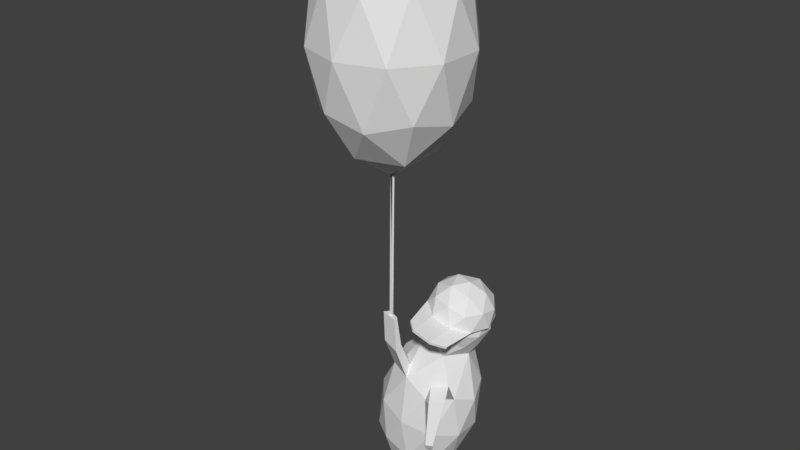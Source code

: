 # Source: MexicanBalooner.blend  (saved by Blender 2.78.0; exported with 4.5.12 LTS)
import bpy
from mathutils import Matrix  # noqa: F401  (used for matrix-valued properties, if any)

bpy.ops.wm.read_factory_settings(use_empty=True)
scene = bpy.context.scene
scene.name = 'Scene'

# ---- collections
col_collection_1 = bpy.data.collections.new('Collection 1'); scene.collection.children.link(col_collection_1)

# ---- materials (node trees are filled in below, after node groups)
mat_material_002 = bpy.data.materials.new('Material.002')
mat_material_002.alpha_threshold = 0.0
mat_material_002.use_transparent_shadow = False
mat_material_002.roughness = 0.5

# ---- material node trees

# ---- world
world_world = bpy.data.worlds.new('World'); scene.world = world_world
world_world.color = (0.05088, 0.05088, 0.05088)
world_world.use_sun_shadow = False
world_world.sun_shadow_jitter_overblur = 0.0
world_world.cycles.sampling_method = 'MANUAL'

# ---- meshes
me_cylinder = bpy.data.meshes.new('Cylinder')
me_cylinder.from_pydata([(0.02023, 2.04, 0.01786), (0.4103, 2.348, 0.2979), (-0.01878, 2.04, 0.04346), (0.7086, 2.972, 0.5146), (0.8356, 2.851, -0.01108), (-0.1775, 2.348, 0.4889), (-0.02181, 2.04, -0.002979), (0.4103, 2.348, -0.3201), (-0.5408, 2.348, -0.01108), (-0.1775, 2.348, -0.5111), (0.936, 3.664, 0.2979), (-0.2914, 2.972, 0.8396), (0.2478, 2.851, 0.7979), (-0.01502, 3.664, 0.9889), (-0.9094, 2.972, -0.01108), (-0.7032, 2.851, 0.4889), (-0.9661, 3.664, 0.2979), (-0.2914, 2.972, -0.8617), (-0.7032, 2.851, -0.5111), (-0.6028, 3.664, -0.8201), (0.7086, 2.972, -0.5368), (0.2478, 2.851, -0.8201), (0.5728, 3.664, -0.8201), (0.5728, 3.664, 0.7979), (-0.6028, 3.664, 0.7979), (-0.9661, 3.664, -0.3201), (-0.01502, 3.664, -1.011), (0.936, 3.664, -0.3201), (0.2614, 4.356, 0.8396), (0.6732, 4.477, 0.4889), (0.1474, 4.98, 0.4889), (-0.7386, 4.356, 0.5146), (-0.2779, 4.477, 0.7979), (-0.4403, 4.98, 0.2979), (-0.7386, 4.356, -0.5368), (-0.8657, 4.477, -0.01108), (-0.4403, 4.98, -0.3201), (0.2614, 4.356, -0.8617), (-0.2779, 4.477, -0.8201), (0.1474, 4.98, -0.5111), (0.8794, 4.356, -0.01108), (0.6732, 4.477, -0.5111), (0.5107, 4.98, -0.01108), (-0.01502, 5.211, -0.01108), (-0.01117, 0.06013, 0.002627), (0.01522, 0.06013, 0.04833), (-0.03755, 0.06013, 0.04833), (-0.09128, -2.455, -0.4347), (0.5625, -1.975, -0.1367), (-0.08519, -1.79, 0.07483), (-0.5017, -1.677, -0.4264), (-0.1115, -1.793, -0.9478), (0.5462, -1.977, -0.7687), (0.5561, -0.9004, 0.05578), (-0.1016, -0.7162, -0.1233), (-0.1179, -0.718, -0.7553), (0.5298, -0.9034, -0.9668), (0.9463, -1.016, -0.4656), (-0.1427, -2.259, -0.1332), (0.2379, -2.368, -0.2576), (0.2415, -1.976, 0.04192), (0.6126, -2.087, -0.4539), (0.2284, -2.369, -0.6291), (-0.3876, -2.192, -0.4279), (-0.384, -1.801, -0.1284), (-0.1582, -2.26, -0.7343), (-0.3995, -1.803, -0.7294), (0.2165, -1.979, -0.9306), (0.8478, -1.522, -0.2757), (0.8382, -1.523, -0.6472), (0.2377, -1.345, 0.1551), (0.6184, -1.454, 0.03073), (-0.3937, -1.17, -0.2448), (-0.1488, -1.237, 0.04983), (-0.1738, -1.239, -0.9227), (-0.4032, -1.171, -0.6163), (0.5934, -1.457, -0.9418), (0.2068, -1.348, -1.047), (0.844, -0.8901, -0.1626), (0.2281, -0.7138, 0.03863), (-0.1681, -0.6066, -0.4381), (0.2031, -0.7166, -0.9339), (0.8286, -0.8918, -0.7636), (0.6226, -0.3536, -0.2063), (0.7865, -0.4031, -0.5237), (0.2457, -0.2483, -0.3382), (0.2119, -0.2421, -0.6723), (0.5989, -0.3533, -0.8365), (0.6975, -0.1155, -0.1766), (0.2968, -0.003475, -0.3044), (0.2889, -0.005663, -0.7396), (0.6848, -0.1191, -0.8808), (0.9373, -0.187, -0.5328), (0.5686, 0.2692, -0.1762), (0.316, 0.3371, -0.5242), (0.5558, 0.2656, -0.8804), (0.9565, 0.1536, -0.7525), (0.9644, 0.1558, -0.3173), (0.4736, -0.0861, -0.1899), (0.8501, -0.194, -0.3242), (0.2334, -0.02152, -0.5209), (0.4615, -0.08947, -0.8596), (0.8426, -0.196, -0.7381), (0.8716, 0.02741, -0.1977), (1.013, -0.01458, -0.4071), (0.4034, 0.1599, -0.1899), (0.639, 0.09408, -0.1148), (0.2504, 0.1986, -0.6503), (0.255, 0.1999, -0.3944), (0.624, 0.08991, -0.9426), (0.3913, 0.1566, -0.8596), (1.008, -0.01587, -0.6629), (0.8595, 0.02404, -0.8674), (0.7919, 0.2396, -0.1973), (0.4108, 0.3461, -0.3189), (0.4033, 0.344, -0.7328), (0.7797, 0.2362, -0.8671), (1.02, 0.1716, -0.5361), (1.023, 0.1387, -0.233), (0.3412, 0.3317, -0.2242), (1.1, 0.1144, -0.4915), (0.6523, 0.6302, -0.3017), (0.7465, 0.4575, -0.1157), (0.8025, 0.1943, -0.9042), (1.016, 0.1356, -0.7479), (0.9127, 0.5564, -0.3051), (0.4018, 0.5524, -0.3688), (0.2569, 0.3529, -0.4806), (0.8147, 0.1993, -0.0712), (0.568, 0.6514, -0.5581), (0.5259, 0.5131, -0.787), (0.542, 0.268, -0.9009), (0.7764, 0.5908, -0.7199), (0.9473, 0.3938, -0.7924), (1.084, 0.3594, -0.3776), (0.3336, 0.3286, -0.7391), (0.9894, 0.5321, -0.5636), (0.7976, 0.6551, -0.4903), (1.088, 0.32, -0.6136), (0.7259, 0.4198, -0.8797), (0.3714, 0.5229, -0.6044), (0.5147, 0.4868, -0.1682), (0.9579, 0.3614, -0.1739), (0.5542, 0.273, -0.06783), (0.04838, -0.5668, -0.2009), (0.1963, -0.5906, -0.07115), (0.07312, 0.09384, 0.08479), (-0.1125, 0.1452, 0.07363), (-0.07668, 0.126, -0.01258), (0.05065, 0.09241, 0.01021), (0.5669, -0.7512, -0.03299), (0.7635, -0.7134, -0.1429), (0.6905, -0.8191, -0.01216), (0.622, -0.8401, 0.1448), (0.7143, -0.8188, 0.1938), (0.8505, -0.8165, 0.04175), (0.5644, 0.2742, 0.3284), (0.8249, 0.2005, 0.325), (0.4, 0.2618, 0.1717), (0.9546, 0.1048, 0.1646), (0.5556, 0.2429, 0.3287), (0.3911, 0.2305, 0.172), (0.816, 0.1692, 0.3253), (0.9458, 0.07355, 0.1649), (0.8065, 0.1681, -0.04381), (0.5461, 0.2418, -0.04044), (0.3816, 0.2295, -0.1971), (0.9363, 0.07249, -0.2043), (0.7916, -1.481, 0.2074), (0.7706, -1.399, 0.3016), (0.7816, -1.339, 0.3355), (0.8346, -1.379, 0.2505), (0.1552, -0.2491, 0.05482), (-0.1071, -0.2855, 0.06046), (0.1506, -0.31, 0.147), (-0.01415, -0.2204, -0.02143)], [], [(0, 1, 2), (3, 1, 4), (2, 1, 5), (6, 7, 0), (6, 8, 9), (3, 4, 10), (11, 12, 13), (14, 15, 16), (17, 18, 19), (20, 21, 22), (3, 10, 23), (11, 13, 24), (14, 16, 25), (17, 19, 26), (20, 22, 27), (28, 29, 30), (31, 32, 33), (34, 35, 36), (37, 38, 39), (40, 41, 42), (42, 39, 43), (42, 41, 39), (41, 37, 39), (39, 36, 43), (39, 38, 36), (38, 34, 36), (36, 33, 43), (36, 35, 33), (35, 31, 33), (33, 30, 43), (33, 32, 30), (32, 28, 30), (30, 42, 43), (30, 29, 42), (29, 40, 42), (27, 41, 40), (27, 22, 41), (22, 37, 41), (26, 38, 37), (26, 19, 38), (19, 34, 38), (25, 35, 34), (25, 16, 35), (16, 31, 35), (24, 32, 31), (24, 13, 32), (13, 28, 32), (23, 29, 28), (23, 10, 29), (10, 40, 29), (22, 26, 37), (22, 21, 26), (21, 17, 26), (19, 25, 34), (19, 18, 25), (18, 14, 25), (16, 24, 31), (16, 15, 24), (15, 11, 24), (13, 23, 28), (13, 12, 23), (12, 3, 23), (10, 27, 40), (10, 4, 27), (4, 20, 27), (7, 21, 20), (7, 9, 21), (9, 17, 21), (9, 18, 17), (9, 8, 18), (8, 14, 18), (8, 15, 14), (8, 5, 15), (5, 11, 15), (4, 7, 20), (4, 1, 7), (2, 8, 6), (5, 12, 11), (5, 1, 12), (1, 3, 12), (44, 0, 45), (0, 2, 6), (45, 2, 46), (2, 44, 46), (44, 45, 46), (0, 7, 1), (6, 9, 7), (2, 5, 8), (44, 6, 0), (45, 0, 2), (2, 6, 44), (47, 59, 58), (48, 59, 61), (47, 58, 63), (47, 63, 65), (47, 65, 62), (48, 61, 68), (49, 60, 70), (50, 64, 72), (51, 66, 74), (52, 67, 76), (48, 68, 71), (49, 70, 73), (50, 72, 75), (51, 74, 77), (52, 76, 69), (151, 150, 154, 155), (173, 174, 146, 147), (55, 80, 86), (56, 81, 87), (57, 82, 84), (84, 82, 87), (82, 56, 87), (87, 81, 86), (81, 55, 86), (86, 80, 85), (80, 54, 144, 85), (85, 145, 79, 83), (79, 53, 150, 83), (83, 151, 78, 84), (78, 57, 84), (69, 82, 57), (69, 76, 82), (76, 56, 82), (77, 81, 56), (77, 74, 81), (74, 55, 81), (75, 80, 55), (75, 72, 80), (72, 54, 80), (73, 79, 54), (73, 70, 79), (70, 53, 79), (71, 78, 53), (71, 68, 78), (68, 57, 78), (76, 77, 56), (76, 67, 77), (67, 51, 77), (74, 75, 55), (74, 66, 75), (66, 50, 75), (72, 73, 54), (72, 64, 73), (64, 49, 73), (70, 71, 53), (70, 60, 71), (60, 48, 71), (68, 69, 57), (68, 61, 69), (61, 52, 69), (62, 67, 52), (62, 65, 67), (65, 51, 67), (65, 66, 51), (65, 63, 66), (63, 50, 66), (63, 64, 50), (63, 58, 64), (58, 49, 64), (61, 62, 52), (61, 59, 62), (59, 47, 62), (58, 60, 49), (58, 59, 60), (59, 48, 60), (88, 83, 99), (88, 99, 103), (89, 98, 105), (90, 100, 107), (91, 101, 109), (92, 102, 111), (88, 103, 106), (89, 105, 108), (90, 107, 110), (91, 109, 112), (92, 111, 104), (104, 117, 97), (104, 111, 117), (111, 96, 117), (112, 116, 96), (112, 109, 116), (109, 95, 116), (110, 115, 95), (110, 107, 115), (107, 94, 115), (108, 114, 94), (108, 105, 114), (105, 93, 114), (106, 113, 93), (106, 103, 113), (103, 97, 113), (111, 112, 96), (111, 102, 112), (102, 91, 112), (109, 110, 95), (109, 101, 110), (101, 90, 110), (107, 108, 94), (107, 100, 108), (100, 89, 108), (105, 106, 93), (105, 98, 106), (98, 88, 106), (103, 104, 97), (103, 99, 104), (99, 92, 104), (84, 102, 92), (84, 87, 102), (87, 91, 102), (87, 101, 91), (87, 86, 101), (86, 90, 101), (86, 100, 90), (86, 85, 100), (85, 89, 100), (99, 84, 92), (99, 83, 84), (85, 98, 89), (85, 83, 98), (83, 88, 98), (131, 130, 139), (133, 139, 132), (125, 134, 136), (134, 138, 136), (127, 119, 126), (127, 126, 140), (136, 132, 137), (119, 141, 126), (131, 135, 130), (136, 133, 132), (129, 121, 137), (126, 141, 121), (121, 122, 125), (143, 122, 141), (128, 142, 122), (135, 140, 130), (129, 126, 121), (121, 125, 137), (122, 142, 125), (143, 128, 122), (132, 129, 137), (120, 138, 134), (118, 134, 142), (124, 123, 133), (130, 140, 129), (119, 143, 141), (123, 131, 139), (120, 124, 138), (135, 127, 140), (141, 122, 121), (140, 126, 129), (138, 133, 136), (142, 134, 125), (139, 130, 132), (123, 139, 133), (118, 120, 134), (125, 136, 137), (132, 130, 129), (124, 133, 138), (128, 118, 142), (172, 175, 148, 149), (174, 172, 149, 146), (150, 53, 153, 154), (144, 145, 85), (78, 151, 155, 152), (147, 146, 149, 148), (53, 78, 152, 153), (150, 151, 83), (152, 155, 171, 168), (175, 173, 147, 148), (143, 128, 157, 156), (118, 128, 157, 159), (143, 119, 158, 156), (156, 157, 162, 160), (159, 157, 162, 163), (156, 158, 161, 160), (160, 162, 164, 165), (163, 162, 164, 167), (160, 161, 166, 165), (119, 166, 161, 158), (159, 163, 167, 118), (114, 119, 127, 94), (94, 127, 135, 115), (115, 135, 131, 95), (95, 131, 123, 116), (116, 123, 124, 96), (96, 124, 120, 117), (117, 120, 118, 97), (97, 167, 164, 113), (118, 167, 97), (113, 164, 165, 93), (93, 165, 166, 114), (119, 166, 114), (169, 168, 171, 170), (153, 152, 168, 169), (155, 154, 170, 171), (154, 153, 169, 170), (144, 54, 173, 175), (79, 145, 172, 174), (145, 144, 175, 172), (54, 79, 174, 173)])
me_cylinder.polygons.foreach_set('use_smooth', [1, 1, 1, 1, 1, 1, 1, 1, 1, 1, 1, 1, 1, 1, 1, 1, 1, 1, 1, 1, 1, 1, 1, 1, 1, 1, 1, 1, 1, 1, 1, 1, 1, 1, 1, 1, 1, 1, 1, 1, 1, 1, 1, 1, 1, 1, 1, 1, 1, 1, 1, 1, 1, 1, 1, 1, 1, 1, 1, 1, 1, 1, 1, 1, 1, 1, 1, 1, 1, 1, 1, 1, 1, 1, 1, 1, 1, 1, 1, 1, 1, 1, 1, 1, 1, 1, 1, 1, 1, 1, 1, 0, 0, 0, 0, 0, 0, 0, 0, 0, 0, 0, 0, 0, 0, 0, 0, 0, 0, 0, 0, 0, 0, 0, 0, 0, 0, 0, 0, 0, 0, 0, 0, 0, 0, 0, 0, 0, 0, 0, 0, 0, 0, 0, 0, 0, 0, 0, 0, 0, 0, 0, 0, 0, 0, 0, 0, 0, 0, 0, 0, 0, 0, 0, 0, 0, 0, 0, 0, 0, 0, 0, 0, 0, 0, 0, 0, 0, 0, 0, 0, 0, 0, 0, 0, 0, 0, 0, 0, 0, 0, 0, 0, 0, 0, 0, 0, 0, 0, 0, 0, 0, 0, 0, 0, 0, 0, 0, 0, 0, 0, 0, 0, 0, 0, 0, 0, 0, 0, 0, 0, 0, 0, 0, 0, 0, 0, 0, 0, 0, 0, 0, 0, 0, 0, 0, 0, 0, 0, 0, 0, 0, 0, 0, 0, 0, 0, 0, 0, 0, 0, 0, 0, 0, 0, 0, 0, 0, 0, 0, 0, 0, 0, 0, 0, 0, 0, 0, 0, 0, 0, 0, 0, 0, 0, 0, 0, 0, 0, 0, 0, 0, 0, 0, 0, 0, 0, 0, 0, 0, 0, 0, 0, 0, 0, 0, 0, 0, 0, 0, 0, 0, 0, 0, 0, 0, 0, 0, 0, 0, 0, 0])
_k = set([(0, 1), (0, 7), (0, 44), (0, 45), (1, 2), (1, 3), (1, 4), (1, 5), (1, 7), (1, 12), (2, 5), (2, 8), (2, 44), (2, 45), (2, 46), (3, 4), (3, 10), (3, 12), (3, 23), (4, 7), (4, 10), (4, 20), (4, 27), (5, 8), (5, 11), (5, 12), (5, 15), (6, 7), (6, 8), (6, 9), (6, 44), (7, 9), (7, 20), (7, 21), (8, 9), (8, 14), (8, 15), (8, 18), (9, 17), (9, 18), (9, 21), (10, 23), (10, 27), (10, 29), (10, 40), (11, 12), (11, 13), (11, 15), (11, 24), (12, 13), (12, 23), (13, 23), (13, 24), (13, 28), (13, 32), (14, 15), (14, 16), (14, 18), (14, 25), (15, 16), (15, 24), (16, 24), (16, 25), (16, 31), (16, 35), (17, 18), (17, 19), (17, 21), (17, 26), (18, 19), (18, 25), (19, 25), (19, 26), (19, 34), (19, 38), (20, 21), (20, 22), (20, 27), (21, 22), (21, 26), (22, 26), (22, 27), (22, 37), (22, 41), (23, 28), (23, 29), (24, 31), (24, 32), (25, 34), (25, 35), (26, 37), (26, 38), (27, 40), (27, 41), (28, 29), (28, 30), (28, 32), (29, 30), (29, 40), (29, 42), (30, 32), (30, 33), (30, 42), (30, 43), (31, 32), (31, 33), (31, 35), (32, 33), (33, 35), (33, 36), (33, 43), (34, 35), (34, 36), (34, 38), (35, 36), (36, 38), (36, 39), (36, 43), (37, 38), (37, 39), (37, 41), (38, 39), (39, 41), (39, 42), (39, 43), (40, 41), (40, 42), (41, 42), (42, 43), (44, 45), (44, 46), (45, 46)])
me_cylinder.attributes.new('sharp_edge', 'BOOLEAN', 'EDGE').data.foreach_set('value', [ (min(e.vertices), max(e.vertices)) in _k for e in me_cylinder.edges])
_uv = me_cylinder.uv_layers.new(name='UVMap')
_uv.uv.foreach_set('vector', [0.9162, 0.505, 0.9133, 0.5225, 0.9148, 0.5042, 0.9135, 0.539, 0.9133, 0.5225, 0.9241, 0.5346, 0.9148, 0.5042, 0.9133, 0.5225, 0.8962, 0.5139, 0.9169, 0.5036, 0.9283, 0.519, 0.9162, 0.505, 0.9392, 0.4652, 0.938, 0.4901, 0.9149, 0.4792, 0.9135, 0.539, 0.9241, 0.5346, 0.9219, 0.552, 0.884, 0.5364, 0.9008, 0.5357, 0.8937, 0.5577, 0.9371, 0.5158, 0.9562, 0.5098, 0.9474, 0.5402, 0.8963, 0.5055, 0.9186, 0.5086, 0.9, 0.539, 0.9355, 0.5337, 0.9454, 0.525, 0.9468, 0.5457, 0.9135, 0.539, 0.9219, 0.552, 0.909, 0.5548, 0.884, 0.5364, 0.8937, 0.5577, 0.875, 0.5612, 0.9371, 0.5158, 0.9474, 0.5402, 0.9252, 0.5394, 0.9607, 0.5181, 0.98, 0.536, 0.9616, 0.5414, 0.9355, 0.5337, 0.9468, 0.5457, 0.934, 0.5491, 0.9071, 0.573, 0.9207, 0.5708, 0.9191, 0.5924, 0.9546, 0.5663, 0.9726, 0.5801, 0.9454, 0.5901, 0.9163, 0.565, 0.9354, 0.5677, 0.9238, 0.5893, 0.9567, 0.5611, 0.9737, 0.5656, 0.9548, 0.5838, 0.9313, 0.5645, 0.9437, 0.5653, 0.9353, 0.5811, 0.9353, 0.5811, 0.9548, 0.5838, 0.9396, 0.5989, 0.9353, 0.5811, 0.9437, 0.5653, 0.9548, 0.5838, 0.9437, 0.5653, 0.9567, 0.5611, 0.9548, 0.5838, 0.9079, 0.6083, 0.9238, 0.5893, 0.934, 0.6101, 0.9079, 0.6083, 0.8974, 0.5775, 0.9238, 0.5893, 0.8974, 0.5775, 0.9163, 0.565, 0.9238, 0.5893, 0.9238, 0.5893, 0.9454, 0.5901, 0.934, 0.6101, 0.9238, 0.5893, 0.9354, 0.5677, 0.9454, 0.5901, 0.9354, 0.5677, 0.9546, 0.5663, 0.9454, 0.5901, 0.9454, 0.5901, 0.96, 0.6101, 0.934, 0.6101, 0.9454, 0.5901, 0.9726, 0.5801, 0.96, 0.6101, 0.8941, 0.5848, 0.9071, 0.573, 0.9191, 0.5924, 0.9191, 0.5924, 0.9353, 0.5811, 0.9396, 0.5989, 0.9191, 0.5924, 0.9207, 0.5708, 0.9353, 0.5811, 0.9207, 0.5708, 0.9313, 0.5645, 0.9353, 0.5811, 0.934, 0.5491, 0.9437, 0.5653, 0.9313, 0.5645, 0.934, 0.5491, 0.9468, 0.5457, 0.9437, 0.5653, 0.9468, 0.5457, 0.9567, 0.5611, 0.9437, 0.5653, 0.9616, 0.5414, 0.9737, 0.5656, 0.9567, 0.5611, 0.9616, 0.5414, 0.98, 0.536, 0.9737, 0.5656, 0.9, 0.539, 0.9163, 0.565, 0.8974, 0.5775, 0.9252, 0.5394, 0.9354, 0.5677, 0.9163, 0.565, 0.9252, 0.5394, 0.9474, 0.5402, 0.9354, 0.5677, 0.9474, 0.5402, 0.9546, 0.5663, 0.9354, 0.5677, 0.9727, 0.5414, 0.9726, 0.5801, 0.9546, 0.5663, 0.875, 0.5612, 0.8937, 0.5577, 0.8941, 0.5848, 0.8937, 0.5577, 0.9071, 0.573, 0.8941, 0.5848, 0.909, 0.5548, 0.9207, 0.5708, 0.9071, 0.573, 0.909, 0.5548, 0.9219, 0.552, 0.9207, 0.5708, 0.9219, 0.552, 0.9313, 0.5645, 0.9207, 0.5708, 0.9468, 0.5457, 0.9616, 0.5414, 0.9567, 0.5611, 0.9468, 0.5457, 0.9454, 0.525, 0.9616, 0.5414, 0.9454, 0.525, 0.9607, 0.5181, 0.9616, 0.5414, 0.9, 0.539, 0.9252, 0.5394, 0.9163, 0.565, 0.9, 0.539, 0.9186, 0.5086, 0.9252, 0.5394, 0.9186, 0.5086, 0.9371, 0.5158, 0.9252, 0.5394, 0.9474, 0.5402, 0.9727, 0.5414, 0.9546, 0.5663, 0.9474, 0.5402, 0.9562, 0.5098, 0.9727, 0.5414, 0.9562, 0.5098, 0.9786, 0.5083, 0.9727, 0.5414, 0.8937, 0.5577, 0.909, 0.5548, 0.9071, 0.573, 0.8937, 0.5577, 0.9008, 0.5357, 0.909, 0.5548, 0.9008, 0.5357, 0.9135, 0.539, 0.909, 0.5548, 0.9219, 0.552, 0.934, 0.5491, 0.9313, 0.5645, 0.9219, 0.552, 0.9241, 0.5346, 0.934, 0.5491, 0.9241, 0.5346, 0.9355, 0.5337, 0.934, 0.5491, 0.9283, 0.519, 0.9454, 0.525, 0.9355, 0.5337, 0.9283, 0.519, 0.9396, 0.5036, 0.9454, 0.525, 0.9396, 0.5036, 0.9607, 0.5181, 0.9454, 0.525, 0.9149, 0.4792, 0.9186, 0.5086, 0.8963, 0.5055, 0.9149, 0.4792, 0.938, 0.4901, 0.9186, 0.5086, 0.938, 0.4901, 0.9371, 0.5158, 0.9186, 0.5086, 0.938, 0.4901, 0.9562, 0.5098, 0.9371, 0.5158, 0.938, 0.4901, 0.9618, 0.4807, 0.9562, 0.5098, 0.9618, 0.4807, 0.9786, 0.5083, 0.9562, 0.5098, 0.9241, 0.5346, 0.9283, 0.519, 0.9355, 0.5337, 0.9241, 0.5346, 0.9133, 0.5225, 0.9283, 0.519, 0.9413, 0.4651, 0.938, 0.4901, 0.9392, 0.4652, 0.8962, 0.5139, 0.9008, 0.5357, 0.884, 0.5364, 0.8962, 0.5139, 0.9133, 0.5225, 0.9008, 0.5357, 0.9133, 0.5225, 0.9135, 0.539, 0.9008, 0.5357, 0.9722, 0.08713, 0.9665, 0.3659, 0.9648, 0.08705, 0.9696, 0.3872, 0.9663, 0.3815, 0.9729, 0.3815, 0.9648, 0.08705, 0.9599, 0.3659, 0.9574, 0.08705, 0.9796, 0.3659, 0.9722, 0.08713, 0.9797, 0.08705, 0.1386, 0.5654, 0.143, 0.5729, 0.1343, 0.5729, 0.9162, 0.505, 0.9283, 0.519, 0.9133, 0.5225, 0.9169, 0.5036, 0.9396, 0.5036, 0.9283, 0.519, 0.9413, 0.4651, 0.9618, 0.4807, 0.938, 0.4901, 0.9722, 0.08713, 0.9731, 0.3659, 0.9665, 0.3659, 0.9648, 0.08705, 0.9665, 0.3659, 0.9599, 0.3659, 0.9796, 0.3659, 0.9731, 0.3659, 0.9722, 0.08713, 0.252, 0.0002653, 0.3072, 0.07244, 0.2254, 0.08176, 0.3479, 0.1683, 0.3072, 0.07244, 0.4147, 0.121, 0.252, 0.0002653, 0.2254, 0.08176, 0.1489, 0.03233, 0.605, 0.0002653, 0.7028, 0.0002654, 0.6493, 0.06816, 0.605, 0.0002653, 0.6493, 0.06816, 0.5575, 0.0833, 0.3479, 0.1683, 0.4147, 0.121, 0.4013, 0.2698, 0.2107, 0.1768, 0.2776, 0.1608, 0.244, 0.2718, 0.06678, 0.1415, 0.1462, 0.1471, 0.08697, 0.2677, 0.6995, 0.1528, 0.747, 0.0994, 0.7832, 0.2226, 0.5648, 0.2009, 0.6283, 0.1644, 0.6317, 0.2911, 0.3479, 0.1683, 0.4013, 0.2698, 0.3216, 0.2717, 0.2107, 0.1768, 0.244, 0.2718, 0.1664, 0.2703, 0.06678, 0.1415, 0.08697, 0.2677, 0.0002653, 0.2654, 0.6995, 0.1528, 0.7832, 0.2226, 0.708, 0.2583, 0.5648, 0.2009, 0.6317, 0.2911, 0.55, 0.3238, 0.3401, 0.9539, 0.2753, 0.929, 0.3165, 0.8726, 0.3464, 0.8973, 0.4056, 0.867, 0.464, 0.859, 0.4478, 0.9474, 0.4081, 0.96, 0.859, 0.3101, 0.9378, 0.3149, 0.8826, 0.4435, 0.7156, 0.3697, 0.7942, 0.356, 0.7814, 0.4807, 0.5858, 0.4507, 0.6588, 0.4223, 0.7102, 0.5361, 0.7102, 0.5361, 0.6588, 0.4223, 0.7814, 0.4807, 0.6588, 0.4223, 0.7156, 0.3697, 0.7814, 0.4807, 0.7814, 0.4807, 0.7942, 0.356, 0.8826, 0.4435, 0.7942, 0.356, 0.859, 0.3101, 0.8826, 0.4435, 0.08522, 0.5581, 0.06398, 0.4135, 0.1599, 0.517, 0.06398, 0.4135, 0.1338, 0.3736, 0.144, 0.4214, 0.1599, 0.517, 0.1599, 0.517, 0.1884, 0.4175, 0.2074, 0.3874, 0.2667, 0.5078, 0.2074, 0.3874, 0.2792, 0.3687, 0.2763, 0.4043, 0.2667, 0.5078, 0.2667, 0.5078, 0.3192, 0.4289, 0.3486, 0.3976, 0.3571, 0.5413, 0.3486, 0.3976, 0.43, 0.3955, 0.3571, 0.5413, 0.55, 0.3238, 0.6588, 0.4223, 0.5858, 0.4507, 0.55, 0.3238, 0.6317, 0.2911, 0.6588, 0.4223, 0.6317, 0.2911, 0.7156, 0.3697, 0.6588, 0.4223, 0.708, 0.2583, 0.7942, 0.356, 0.7156, 0.3697, 0.708, 0.2583, 0.7832, 0.2226, 0.7942, 0.356, 0.7832, 0.2226, 0.859, 0.3101, 0.7942, 0.356, 0.8616, 0.1827, 0.9378, 0.3149, 0.859, 0.3101, 0.0002653, 0.2654, 0.08697, 0.2677, 0.06398, 0.4135, 0.08697, 0.2677, 0.1338, 0.3736, 0.06398, 0.4135, 0.1664, 0.2703, 0.2074, 0.3874, 0.1338, 0.3736, 0.1664, 0.2703, 0.244, 0.2718, 0.2074, 0.3874, 0.244, 0.2718, 0.2792, 0.3687, 0.2074, 0.3874, 0.3216, 0.2717, 0.3486, 0.3976, 0.2792, 0.3687, 0.3216, 0.2717, 0.4013, 0.2698, 0.3486, 0.3976, 0.4013, 0.2698, 0.43, 0.3955, 0.3486, 0.3976, 0.6317, 0.2911, 0.708, 0.2583, 0.7156, 0.3697, 0.6317, 0.2911, 0.6283, 0.1644, 0.708, 0.2583, 0.6283, 0.1644, 0.6995, 0.1528, 0.708, 0.2583, 0.7832, 0.2226, 0.8616, 0.1827, 0.859, 0.3101, 0.7832, 0.2226, 0.747, 0.0994, 0.8616, 0.1827, 0.747, 0.0994, 0.8122, 0.06165, 0.8616, 0.1827, 0.08697, 0.2677, 0.1664, 0.2703, 0.1338, 0.3736, 0.08697, 0.2677, 0.1462, 0.1471, 0.1664, 0.2703, 0.1462, 0.1471, 0.2107, 0.1768, 0.1664, 0.2703, 0.244, 0.2718, 0.3216, 0.2717, 0.2792, 0.3687, 0.244, 0.2718, 0.2776, 0.1608, 0.3216, 0.2717, 0.2776, 0.1608, 0.3479, 0.1683, 0.3216, 0.2717, 0.4013, 0.2698, 0.4889, 0.2663, 0.43, 0.3955, 0.4013, 0.2698, 0.4147, 0.121, 0.4889, 0.2663, 0.4894, 0.1858, 0.5648, 0.2009, 0.55, 0.3238, 0.5575, 0.0833, 0.6283, 0.1644, 0.5648, 0.2009, 0.5575, 0.0833, 0.6493, 0.06816, 0.6283, 0.1644, 0.6493, 0.06816, 0.6995, 0.1528, 0.6283, 0.1644, 0.6493, 0.06816, 0.747, 0.0994, 0.6995, 0.1528, 0.6493, 0.06816, 0.7028, 0.0002654, 0.747, 0.0994, 0.7028, 0.0002654, 0.8122, 0.06165, 0.747, 0.0994, 0.1489, 0.03233, 0.1462, 0.1471, 0.06678, 0.1415, 0.1489, 0.03233, 0.2254, 0.08176, 0.1462, 0.1471, 0.2254, 0.08176, 0.2107, 0.1768, 0.1462, 0.1471, 0.4894, 0.1858, 0.5575, 0.0833, 0.5648, 0.2009, 0.4147, 0.121, 0.3072, 0.07244, 0.3564, 0.0002653, 0.3072, 0.07244, 0.252, 0.0002653, 0.3564, 0.0002653, 0.2254, 0.08176, 0.2776, 0.1608, 0.2107, 0.1768, 0.2254, 0.08176, 0.3072, 0.07244, 0.2776, 0.1608, 0.3072, 0.07244, 0.3479, 0.1683, 0.2776, 0.1608, 0.8698, 0.7245, 0.8795, 0.6541, 0.9324, 0.7216, 0.8698, 0.7245, 0.9324, 0.7216, 0.8949, 0.7783, 0.7477, 0.7018, 0.8106, 0.7062, 0.7684, 0.7588, 0.7859, 0.9136, 0.7466, 0.9234, 0.7639, 0.8829, 0.8622, 0.9122, 0.8245, 0.9173, 0.8438, 0.8809, 0.9393, 0.9213, 0.8994, 0.9207, 0.9234, 0.886, 0.8698, 0.7245, 0.8949, 0.7783, 0.8318, 0.7694, 0.7477, 0.7018, 0.7684, 0.7588, 0.7002, 0.7461, 0.7859, 0.9136, 0.7639, 0.8829, 0.8042, 0.8812, 0.8622, 0.9122, 0.8438, 0.8809, 0.8832, 0.8826, 0.9393, 0.9213, 0.9234, 0.886, 0.9671, 0.8904, 0.9671, 0.8904, 0.9461, 0.8545, 0.9872, 0.8601, 0.9671, 0.8904, 0.9234, 0.886, 0.9461, 0.8545, 0.9234, 0.886, 0.9051, 0.8574, 0.9461, 0.8545, 0.8832, 0.8826, 0.8648, 0.8491, 0.9051, 0.8574, 0.8832, 0.8826, 0.8438, 0.8809, 0.8648, 0.8491, 0.8438, 0.8809, 0.824, 0.8542, 0.8648, 0.8491, 0.8042, 0.8812, 0.7832, 0.8492, 0.824, 0.8542, 0.8042, 0.8812, 0.7639, 0.8829, 0.7832, 0.8492, 0.7639, 0.8829, 0.7427, 0.8564, 0.7832, 0.8492, 0.7199, 0.8848, 0.7022, 0.8471, 0.7427, 0.8564, 0.7002, 0.7461, 0.7684, 0.7588, 0.7285, 0.8053, 0.7684, 0.7588, 0.7935, 0.8062, 0.7285, 0.8053, 0.8318, 0.7694, 0.8556, 0.8252, 0.7935, 0.8062, 0.8318, 0.7694, 0.8949, 0.7783, 0.8556, 0.8252, 0.8949, 0.7783, 0.9206, 0.8253, 0.8556, 0.8252, 0.9234, 0.886, 0.8832, 0.8826, 0.9051, 0.8574, 0.9234, 0.886, 0.8994, 0.9207, 0.8832, 0.8826, 0.8994, 0.9207, 0.8622, 0.9122, 0.8832, 0.8826, 0.8438, 0.8809, 0.8042, 0.8812, 0.824, 0.8542, 0.8438, 0.8809, 0.8245, 0.9173, 0.8042, 0.8812, 0.8245, 0.9173, 0.7859, 0.9136, 0.8042, 0.8812, 0.7639, 0.8829, 0.7199, 0.8848, 0.7427, 0.8564, 0.7639, 0.8829, 0.7466, 0.9234, 0.7199, 0.8848, 0.6895, 0.6728, 0.7477, 0.7018, 0.7002, 0.7461, 0.7684, 0.7588, 0.8318, 0.7694, 0.7935, 0.8062, 0.7684, 0.7588, 0.8106, 0.7062, 0.8318, 0.7694, 0.8106, 0.7062, 0.8698, 0.7245, 0.8318, 0.7694, 0.8949, 0.7783, 0.9638, 0.7873, 0.9206, 0.8253, 0.8949, 0.7783, 0.9324, 0.7216, 0.9638, 0.7873, 0.9324, 0.7216, 0.9961, 0.7303, 0.9638, 0.7873, 0.9255, 0.9676, 0.8994, 0.9207, 0.9393, 0.9213, 0.9255, 0.9676, 0.8591, 0.9568, 0.8994, 0.9207, 0.8591, 0.9568, 0.8622, 0.9122, 0.8994, 0.9207, 0.8591, 0.9568, 0.8245, 0.9173, 0.8622, 0.9122, 0.8591, 0.9568, 0.7802, 0.9594, 0.8245, 0.9173, 0.7802, 0.9594, 0.7859, 0.9136, 0.8245, 0.9173, 0.7802, 0.9594, 0.7466, 0.9234, 0.7859, 0.9136, 0.6715, 0.5972, 0.7627, 0.6309, 0.6895, 0.6728, 0.7627, 0.6309, 0.7477, 0.7018, 0.6895, 0.6728, 0.9324, 0.7216, 0.9838, 0.6549, 0.9961, 0.7303, 0.9324, 0.7216, 0.8795, 0.6541, 0.9838, 0.6549, 0.7627, 0.6309, 0.8106, 0.7062, 0.7477, 0.7018, 0.7627, 0.6309, 0.8795, 0.6541, 0.8106, 0.7062, 0.8795, 0.6541, 0.8698, 0.7245, 0.8106, 0.7062, 0.5348, 0.742, 0.505, 0.6991, 0.5429, 0.6946, 0.5631, 0.6624, 0.5429, 0.6946, 0.524, 0.6645, 0.5109, 0.6013, 0.5568, 0.5896, 0.5395, 0.6305, 0.5568, 0.5896, 0.5756, 0.6267, 0.5395, 0.6305, 0.423, 0.7111, 0.3613, 0.6565, 0.442, 0.66, 0.423, 0.7111, 0.442, 0.66, 0.4667, 0.6944, 0.5395, 0.6305, 0.524, 0.6645, 0.507, 0.6369, 0.3613, 0.6565, 0.4272, 0.6116, 0.442, 0.66, 0.5348, 0.742, 0.4757, 0.7401, 0.505, 0.6991, 0.5395, 0.6305, 0.5631, 0.6624, 0.524, 0.6645, 0.4866, 0.6633, 0.4734, 0.6244, 0.507, 0.6369, 0.442, 0.66, 0.4272, 0.6116, 0.4734, 0.6244, 0.4734, 0.6244, 0.4668, 0.5715, 0.5109, 0.6013, 0.3815, 0.5437, 0.4668, 0.5715, 0.4272, 0.6116, 0.4804, 0.4826, 0.5205, 0.5543, 0.4668, 0.5715, 0.4757, 0.7401, 0.4667, 0.6944, 0.505, 0.6991, 0.4866, 0.6633, 0.442, 0.66, 0.4734, 0.6244, 0.4734, 0.6244, 0.5109, 0.6013, 0.507, 0.6369, 0.4668, 0.5715, 0.5205, 0.5543, 0.5109, 0.6013, 0.3815, 0.5437, 0.4804, 0.4826, 0.4668, 0.5715, 0.524, 0.6645, 0.4866, 0.6633, 0.507, 0.6369, 0.6109, 0.5976, 0.5756, 0.6267, 0.5568, 0.5896, 0.591, 0.5154, 0.5568, 0.5896, 0.5205, 0.5543, 0.6094, 0.6525, 0.5894, 0.7083, 0.5631, 0.6624, 0.505, 0.6991, 0.4667, 0.6944, 0.4866, 0.6633, 0.3613, 0.6565, 0.3815, 0.5437, 0.4272, 0.6116, 0.5894, 0.7083, 0.5348, 0.742, 0.5429, 0.6946, 0.6109, 0.5976, 0.6094, 0.6525, 0.5756, 0.6267, 0.4757, 0.7401, 0.423, 0.7111, 0.4667, 0.6944, 0.4272, 0.6116, 0.4668, 0.5715, 0.4734, 0.6244, 0.4667, 0.6944, 0.442, 0.66, 0.4866, 0.6633, 0.5756, 0.6267, 0.5631, 0.6624, 0.5395, 0.6305, 0.5205, 0.5543, 0.5568, 0.5896, 0.5109, 0.6013, 0.5429, 0.6946, 0.505, 0.6991, 0.524, 0.6645, 0.5894, 0.7083, 0.5429, 0.6946, 0.5631, 0.6624, 0.591, 0.5154, 0.6109, 0.5976, 0.5568, 0.5896, 0.5109, 0.6013, 0.5395, 0.6305, 0.507, 0.6369, 0.524, 0.6645, 0.505, 0.6991, 0.4866, 0.6633, 0.6094, 0.6525, 0.5631, 0.6624, 0.5756, 0.6267, 0.4804, 0.4826, 0.591, 0.5154, 0.5205, 0.5543, 0.5216, 0.9135, 0.5684, 0.9193, 0.5638, 0.9835, 0.5471, 0.9787, 0.4978, 0.9066, 0.5216, 0.9135, 0.5471, 0.9787, 0.5342, 0.9904, 0.2753, 0.929, 0.258, 0.8832, 0.2921, 0.8734, 0.3165, 0.8726, 0.144, 0.4214, 0.1884, 0.4175, 0.1599, 0.517, 0.388, 0.9844, 0.3401, 0.9539, 0.3464, 0.8973, 0.3804, 0.919, 0.5775, 0.9997, 0.5342, 0.9904, 0.5471, 0.9787, 0.5638, 0.9835, 0.2408, 0.9394, 0.1669, 0.9647, 0.2043, 0.9332, 0.2354, 0.9127, 0.2763, 0.4043, 0.3192, 0.4289, 0.2667, 0.5078, 0.3804, 0.919, 0.3464, 0.8973, 0.3682, 0.7928, 0.388, 0.7673, 0.5684, 0.9193, 0.5983, 0.9144, 0.5775, 0.9997, 0.5638, 0.9835, 0.1427, 0.6373, 0.2089, 0.6352, 0.2018, 0.716, 0.1571, 0.7145, 0.2691, 0.6076, 0.2089, 0.6352, 0.2018, 0.716, 0.239, 0.6952, 0.1427, 0.6373, 0.08395, 0.6123, 0.1182, 0.6955, 0.1571, 0.7145, 0.1571, 0.7145, 0.2018, 0.716, 0.2041, 0.7218, 0.1548, 0.7209, 0.239, 0.6952, 0.2018, 0.716, 0.2041, 0.7218, 0.2445, 0.6996, 0.1571, 0.7145, 0.1182, 0.6955, 0.113, 0.7001, 0.1548, 0.7209, 0.1152, 0.9625, 0.0582, 0.9619, 0.0586, 0.8812, 0.1187, 0.8832, 0.02336, 0.9285, 0.0582, 0.9619, 0.0586, 0.8812, 0.02086, 0.8484, 0.1152, 0.9625, 0.1506, 0.9302, 0.156, 0.8518, 0.1187, 0.8832, 0.08395, 0.6123, 0.06659, 0.6325, 0.113, 0.7001, 0.1182, 0.6955, 0.239, 0.6952, 0.2445, 0.6996, 0.2884, 0.6272, 0.2691, 0.6076, 0.3613, 0.7028, 0.3613, 0.6565, 0.423, 0.7111, 0.4268, 0.7289, 0.4268, 0.7289, 0.423, 0.7111, 0.4757, 0.7401, 0.4808, 0.757, 0.4808, 0.757, 0.4757, 0.7401, 0.5348, 0.742, 0.5384, 0.7467, 0.5384, 0.7467, 0.5348, 0.742, 0.5894, 0.7083, 0.597, 0.723, 0.597, 0.723, 0.5894, 0.7083, 0.6094, 0.6525, 0.6146, 0.6651, 0.6146, 0.6651, 0.6094, 0.6525, 0.6109, 0.5976, 0.6356, 0.6105, 0.6356, 0.6105, 0.6109, 0.5976, 0.591, 0.5154, 0.6274, 0.534, 0.0275, 0.8185, 0.02086, 0.8484, 0.0586, 0.8812, 0.06805, 0.845, 0.2691, 0.6076, 0.2884, 0.6272, 0.2893, 0.5923, 0.06805, 0.845, 0.0586, 0.8812, 0.1187, 0.8832, 0.1156, 0.8532, 0.1156, 0.8532, 0.1187, 0.8832, 0.156, 0.8518, 0.1465, 0.8171, 0.08395, 0.6123, 0.06659, 0.6325, 0.06464, 0.5923, 0.347, 0.7778, 0.388, 0.7673, 0.3682, 0.7928, 0.346, 0.7964, 0.2354, 0.9127, 0.2043, 0.9332, 0.1669, 0.7859, 0.1938, 0.7902, 0.3464, 0.8973, 0.3165, 0.8726, 0.346, 0.7964, 0.3682, 0.7928, 0.3165, 0.8726, 0.2921, 0.8734, 0.347, 0.7778, 0.346, 0.7964, 0.5662, 0.8282, 0.6134, 0.8115, 0.5983, 0.9144, 0.5684, 0.9193, 0.4894, 0.8115, 0.5223, 0.83, 0.5216, 0.9135, 0.4978, 0.9066, 0.5223, 0.83, 0.5662, 0.8282, 0.5684, 0.9193, 0.5216, 0.9135, 0.3885, 0.7673, 0.4678, 0.7673, 0.464, 0.859, 0.4056, 0.867])
me_cylinder.materials.append(mat_material_002)
me_cylinder.use_remesh_preserve_volume = False
me_cylinder.use_remesh_preserve_attributes = False
me_cylinder.use_mirror_vertex_groups = False
me_cylinder.update()
me_cylinder.normals_split_custom_set([tuple(v) for v in zip(*[iter([0.3107, -0.8243, 0.4734, 0.3107, -0.8243, 0.4734, 0.3107, -0.8243, 0.4734, 0.8111, -0.4956, 0.3105, 0.8111, -0.4956, 0.3105, 0.8111, -0.4956, 0.3105, 0.1962, -0.7726, 0.6039, 0.1962, -0.7726, 0.6039, 0.1962, -0.7726, 0.6039, 0.2411, -0.8397, -0.4866, 0.2411, -0.8397, -0.4866, 0.2411, -0.8397, -0.4866, -0.4749, -0.8096, -0.345, -0.4749, -0.8096, -0.345, -0.4749, -0.8096, -0.345, 0.9352, -0.2208, 0.277, 0.9352, -0.2208, 0.277, 0.9352, -0.2208, 0.277, 0.02557, -0.2208, 0.975, 0.02557, -0.2208, 0.975, 0.02557, -0.2208, 0.975, -0.9194, -0.2208, 0.3256, -0.9194, -0.2208, 0.3256, -0.9194, -0.2208, 0.3256, -0.5938, -0.2208, -0.7738, -0.5938, -0.2208, -0.7738, -0.5938, -0.2208, -0.7738, 0.5524, -0.2208, -0.8038, 0.5524, -0.2208, -0.8038, 0.5524, -0.2208, -0.8038, 0.8063, -0.08161, 0.5858, 0.8063, -0.08161, 0.5858, 0.8063, -0.08161, 0.5858, -0.308, -0.08161, 0.9479, -0.308, -0.08161, 0.9479, -0.308, -0.08161, 0.9479, -0.9967, -0.08161, 0.0, -0.9967, -0.08161, 0.0, -0.9967, -0.08161, 0.0, -0.308, -0.08161, -0.9479, -0.308, -0.08161, -0.9479, -0.308, -0.08161, -0.9479, 0.8063, -0.08161, -0.5858, 0.8063, -0.08161, -0.5858, 0.8063, -0.08161, -0.5858, 0.4737, 0.4956, 0.728, 0.4737, 0.4956, 0.728, 0.4737, 0.4956, 0.728, -0.546, 0.4956, 0.6755, -0.546, 0.4956, 0.6755, -0.546, 0.4956, 0.6755, -0.8111, 0.4956, -0.3105, -0.8111, 0.4956, -0.3105, -0.8111, 0.4956, -0.3105, 0.04463, 0.4956, -0.8674, 0.04463, 0.4956, -0.8674, 0.04463, 0.4956, -0.8674, 0.8387, 0.4956, -0.2256, 0.8387, 0.4956, -0.2256, 0.8387, 0.4956, -0.2256, 0.3861, 0.8788, -0.2805, 0.3861, 0.8788, -0.2805, 0.3861, 0.8788, -0.2805, 0.6175, 0.6461, -0.4487, 0.6175, 0.6461, -0.4487, 0.6175, 0.6461, -0.4487, 0.4737, 0.4956, -0.728, 0.4737, 0.4956, -0.728, 0.4737, 0.4956, -0.728, -0.1475, 0.8788, -0.4539, -0.1475, 0.8788, -0.4539, -0.1475, 0.8788, -0.4539, -0.2359, 0.6461, -0.7259, -0.2359, 0.6461, -0.7259, -0.2359, 0.6461, -0.7259, -0.546, 0.4956, -0.6755, -0.546, 0.4956, -0.6755, -0.546, 0.4956, -0.6755, -0.4772, 0.8788, 0.0, -0.4772, 0.8788, 0.0, -0.4772, 0.8788, 0.0, -0.7633, 0.6461, 0.0, -0.7633, 0.6461, 0.0, -0.7633, 0.6461, 0.0, -0.8111, 0.4956, 0.3105, -0.8111, 0.4956, 0.3105, -0.8111, 0.4956, 0.3105, -0.1475, 0.8788, 0.4539, -0.1475, 0.8788, 0.4539, -0.1475, 0.8788, 0.4539, -0.2359, 0.6461, 0.7259, -0.2359, 0.6461, 0.7259, -0.2359, 0.6461, 0.7259, 0.04463, 0.4956, 0.8674, 0.04463, 0.4956, 0.8674, 0.04463, 0.4956, 0.8674, 0.3861, 0.8788, 0.2805, 0.3861, 0.8788, 0.2805, 0.3861, 0.8788, 0.2805, 0.6175, 0.6461, 0.4487, 0.6175, 0.6461, 0.4487, 0.6175, 0.6461, 0.4487, 0.8387, 0.4956, 0.2256, 0.8387, 0.4956, 0.2256, 0.8387, 0.4956, 0.2256, 0.9194, 0.2208, -0.3256, 0.9194, 0.2208, -0.3256, 0.9194, 0.2208, -0.3256, 0.8029, 0.1226, -0.5834, 0.8029, 0.1226, -0.5834, 0.8029, 0.1226, -0.5834, 0.5938, 0.2208, -0.7738, 0.5938, 0.2208, -0.7738, 0.5938, 0.2208, -0.7738, -0.02557, 0.2208, -0.975, -0.02557, 0.2208, -0.975, -0.02557, 0.2208, -0.975, -0.3067, 0.1226, -0.9439, -0.3067, 0.1226, -0.9439, -0.3067, 0.1226, -0.9439, -0.5524, 0.2208, -0.8038, -0.5524, 0.2208, -0.8038, -0.5524, 0.2208, -0.8038, -0.9352, 0.2208, -0.277, -0.9352, 0.2208, -0.277, -0.9352, 0.2208, -0.277, -0.9925, 0.1226, 0.0, -0.9925, 0.1226, 0.0, -0.9925, 0.1226, 0.0, -0.9352, 0.2208, 0.277, -0.9352, 0.2208, 0.277, -0.9352, 0.2208, 0.277, -0.5524, 0.2208, 0.8038, -0.5524, 0.2208, 0.8038, -0.5524, 0.2208, 0.8038, -0.3067, 0.1226, 0.9439, -0.3067, 0.1226, 0.9439, -0.3067, 0.1226, 0.9439, -0.02557, 0.2208, 0.975, -0.02557, 0.2208, 0.975, -0.02557, 0.2208, 0.975, 0.5938, 0.2208, 0.7738, 0.5938, 0.2208, 0.7738, 0.5938, 0.2208, 0.7738, 0.8029, 0.1226, 0.5834, 0.8029, 0.1226, 0.5834, 0.8029, 0.1226, 0.5834, 0.9194, 0.2208, 0.3256, 0.9194, 0.2208, 0.3256, 0.9194, 0.2208, 0.3256, 0.308, 0.08161, -0.9479, 0.308, 0.08161, -0.9479, 0.308, 0.08161, -0.9479, 0.3067, -0.1226, -0.9439, 0.3067, -0.1226, -0.9439, 0.3067, -0.1226, -0.9439, 0.02557, -0.2208, -0.975, 0.02557, -0.2208, -0.975, 0.02557, -0.2208, -0.975, -0.8063, 0.08161, -0.5858, -0.8063, 0.08161, -0.5858, -0.8063, 0.08161, -0.5858, -0.8029, -0.1226, -0.5834, -0.8029, -0.1226, -0.5834, -0.8029, -0.1226, -0.5834, -0.9194, -0.2208, -0.3256, -0.9194, -0.2208, -0.3256, -0.9194, -0.2208, -0.3256, -0.8063, 0.08161, 0.5858, -0.8063, 0.08161, 0.5858, -0.8063, 0.08161, 0.5858, -0.8029, -0.1226, 0.5834, -0.8029, -0.1226, 0.5834, -0.8029, -0.1226, 0.5834, -0.5938, -0.2208, 0.7738, -0.5938, -0.2208, 0.7738, -0.5938, -0.2208, 0.7738, 0.308, 0.08161, 0.9479, 0.308, 0.08161, 0.9479, 0.308, 0.08161, 0.9479, 0.3067, -0.1226, 0.9439, 0.3067, -0.1226, 0.9439, 0.3067, -0.1226, 0.9439, 0.5524, -0.2208, 0.8038, 0.5524, -0.2208, 0.8038, 0.5524, -0.2208, 0.8038, 0.9967, 0.08161, 0.0, 0.9967, 0.08161, 0.0, 0.9967, 0.08161, 0.0, 0.9925, -0.1226, 0.0, 0.9925, -0.1226, 0.0, 0.9925, -0.1226, 0.0, 0.9352, -0.2208, -0.277, 0.9352, -0.2208, -0.277, 0.9352, -0.2208, -0.277, 0.546, -0.4956, -0.6755, 0.546, -0.4956, -0.6755, 0.546, -0.4956, -0.6755, 0.2359, -0.6461, -0.7259, 0.2359, -0.6461, -0.7259, 0.2359, -0.6461, -0.7259, -0.04463, -0.4956, -0.8674, -0.04463, -0.4956, -0.8674, -0.04463, -0.4956, -0.8674, -0.4737, -0.4956, -0.728, -0.4737, -0.4956, -0.728, -0.4737, -0.4956, -0.728, -0.6175, -0.6461, -0.4487, -0.6175, -0.6461, -0.4487, -0.6175, -0.6461, -0.4487, -0.8387, -0.4956, -0.2256, -0.8387, -0.4956, -0.2256, -0.8387, -0.4956, -0.2256, -0.8387, -0.4956, 0.2256, -0.8387, -0.4956, 0.2256, -0.8387, -0.4956, 0.2256, -0.6175, -0.6461, 0.4487, -0.6175, -0.6461, 0.4487, -0.6175, -0.6461, 0.4487, -0.4737, -0.4956, 0.728, -0.4737, -0.4956, 0.728, -0.4737, -0.4956, 0.728, 0.8111, -0.4956, -0.3105, 0.8111, -0.4956, -0.3105, 0.8111, -0.4956, -0.3105, 0.7633, -0.6461, 0.0, 0.7633, -0.6461, 0.0, 0.7633, -0.6461, 0.0, -0.5103, -0.8593, 0.03339, -0.5103, -0.8593, 0.03339, -0.5103, -0.8593, 0.03339, -0.04463, -0.4956, 0.8674, -0.04463, -0.4956, 0.8674, -0.04463, -0.4956, 0.8674, 0.2359, -0.6461, 0.7259, 0.2359, -0.6461, 0.7259, 0.2359, -0.6461, 0.7259, 0.546, -0.4956, 0.6755, 0.546, -0.4956, 0.6755, 0.546, -0.4956, 0.6755, 0.866, -0.009884, -0.5, 0.866, -0.009884, -0.5, 0.866, -0.009884, -0.5, 0.0, -1.0, 1.972e-06, 0.0, -1.0, 1.972e-06, 0.0, -1.0, 1.972e-06, 0.0, 0.00246, 1.0, 0.0, 0.00246, 1.0, 0.0, 0.00246, 1.0, -0.866, 0.006981, -0.5, -0.866, 0.006981, -0.5, -0.866, 0.006981, -0.5, 0.0, -1.0, 0.0, 0.0, -1.0, 0.0, 0.0, -1.0, 0.0, 0.6195, -0.785, 0.0, 0.6195, -0.785, 0.0, 0.6195, -0.785, 0.0, 0.1785, -0.8163, -0.5493, 0.1785, -0.8163, -0.5493, 0.1785, -0.8163, -0.5493, -0.5011, -0.7851, 0.3641, -0.5011, -0.7851, 0.3641, -0.5011, -0.7851, 0.3641, 0.444, -0.000149, -0.896, 0.444, -0.000149, -0.896, 0.444, -0.000149, -0.896, 0.5487, 0.01148, 0.836, 0.5487, 0.01148, 0.836, 0.5487, 0.01148, 0.836, -0.9979, -0.00518, 0.06528, -0.9979, -0.00518, 0.06528, -0.9979, -0.00518, 0.06528, -0.06537, -0.8411, 0.5369, -0.06537, -0.8411, 0.5369, -0.06537, -0.8411, 0.5369, 0.6716, -0.6594, 0.3379, 0.6716, -0.6594, 0.3379, 0.6716, -0.6594, 0.3379, -0.616, -0.704, 0.3535, -0.616, -0.704, 0.3535, -0.616, -0.704, 0.3535, -0.6332, -0.7059, -0.3173, -0.6332, -0.7059, -0.3173, -0.6332, -0.7059, -0.3173, -0.09276, -0.8442, -0.5279, -0.09276, -0.8442, -0.5279, -0.09276, -0.8442, -0.5279, 0.8475, -0.4445, 0.2902, 0.8475, -0.4445, 0.2902, 0.8475, -0.4445, 0.2902, -0.001656, -0.1763, 0.9843, -0.001656, -0.1763, 0.9843, -0.001656, -0.1763, 0.9843, -0.9202, 0.05738, 0.3873, -0.9202, 0.05738, 0.3873, -0.9202, 0.05738, 0.3873, -0.6032, -0.0319, -0.797, -0.6032, -0.0319, -0.797, -0.6032, -0.0319, -0.797, 0.4194, -0.3206, -0.8493, 0.4194, -0.3206, -0.8493, 0.4194, -0.3206, -0.8493, 0.7389, -0.2767, 0.6144, 0.7389, -0.2767, 0.6144, 0.7389, -0.2767, 0.6144, -0.259, 0.01384, 0.9658, -0.259, 0.01384, 0.9658, -0.259, 0.01384, 0.9658, -0.9795, 0.2, 0.02461, -0.9795, 0.2, 0.02461, -0.9795, 0.2, 0.02461, -0.3083, 0.008311, -0.9512, -0.3083, 0.008311, -0.9512, -0.3083, 0.008311, -0.9512, 0.7064, -0.2803, -0.65, 0.7064, -0.2803, -0.65, 0.7064, -0.2803, -0.65, 0.1337, 0.94, 0.3139, 0.1337, 0.94, 0.3139, 0.1337, 0.94, 0.3139, 0.1337, 0.94, 0.3139, -0.2091, 0.03665, 0.9772, -0.2091, 0.03665, 0.9772, -0.2091, 0.03665, 0.9772, -0.2091, 0.03665, 0.9772, -0.7512, 0.5766, -0.3214, -0.7512, 0.5766, -0.3214, -0.7512, 0.5766, -0.3214, 0.03157, 0.2267, -0.9734, 0.03157, 0.2267, -0.9734, 0.03157, 0.2267, -0.9734, 0.9354, 0.2174, -0.2788, 0.9354, 0.2174, -0.2788, 0.9354, 0.2174, -0.2788, 0.8392, 0.2962, -0.4561, 0.8392, 0.2962, -0.4561, 0.8392, 0.2962, -0.4561, 0.5546, 0.1253, -0.8227, 0.5546, 0.1253, -0.8227, 0.5546, 0.1253, -0.8227, -0.2251, 0.4736, -0.8515, -0.2251, 0.4736, -0.8515, -0.2251, 0.4736, -0.8515, -0.4381, 0.4403, -0.7837, -0.4381, 0.4403, -0.7837, -0.4381, 0.4403, -0.7837, -0.6636, 0.7437, 0.08072, -0.6636, 0.7437, 0.08072, -0.6636, 0.7437, 0.08072, -0.6089, 0.6565, 0.4453, -0.6089, 0.6565, 0.4453, -0.6089, 0.6565, 0.4453, -0.6089, 0.6565, 0.4453, -0.1048, 0.6281, 0.7711, -0.1048, 0.6281, 0.7711, -0.1048, 0.6281, 0.7711, -0.1048, 0.6281, 0.7711, 0.2316, 0.3974, 0.8879, 0.2316, 0.3974, 0.8879, 0.2316, 0.3974, 0.8879, 0.2316, 0.3974, 0.8879, 0.851, 0.3807, 0.3616, 0.851, 0.3807, 0.3616, 0.851, 0.3807, 0.3616, 0.851, 0.3807, 0.3616, 0.9416, 0.2652, 0.2075, 0.9416, 0.2652, 0.2075, 0.9416, 0.2652, 0.2075, 0.9202, -0.05738, -0.3873, 0.9202, -0.05738, -0.3873, 0.9202, -0.05738, -0.3873, 0.7525, -0.1084, -0.6496, 0.7525, -0.1084, -0.6496, 0.7525, -0.1084, -0.6496, 0.5614, 0.02722, -0.8271, 0.5614, 0.02722, -0.8271, 0.5614, 0.02722, -0.8271, 0.001656, 0.1763, -0.9843, 0.001656, 0.1763, -0.9843, 0.001656, 0.1763, -0.9843, -0.2621, 0.1687, -0.9502, -0.2621, 0.1687, -0.9502, -0.2621, 0.1687, -0.9502, -0.4625, 0.3158, -0.8285, -0.4625, 0.3158, -0.8285, -0.4625, 0.3158, -0.8285, -0.8475, 0.4445, -0.2902, -0.8475, 0.4445, -0.2902, -0.8475, 0.4445, -0.2902, -0.9254, 0.3782, 0.02271, -0.9254, 0.3782, 0.02271, -0.9254, 0.3782, 0.02271, -0.8315, 0.4463, 0.3308, -0.8315, 0.4463, 0.3308, -0.8315, 0.4463, 0.3308, -0.4194, 0.3206, 0.8493, -0.4194, 0.3206, 0.8493, -0.4194, 0.3206, 0.8493, -0.213, 0.1742, 0.9614, -0.213, 0.1742, 0.9614, -0.213, 0.1742, 0.9614, 0.05222, 0.182, 0.9819, 0.05222, 0.182, 0.9819, 0.05222, 0.182, 0.9819, 0.6032, 0.0319, 0.797, 0.6032, 0.0319, 0.797, 0.6032, 0.0319, 0.797, 0.7849, -0.1047, 0.6107, 0.7849, -0.1047, 0.6107, 0.7849, -0.1047, 0.6107, 0.9389, -0.05528, 0.3398, 0.9389, -0.05528, 0.3398, 0.9389, -0.05528, 0.3398, 0.259, -0.01384, -0.9658, 0.259, -0.01384, -0.9658, 0.259, -0.01384, -0.9658, 0.213, -0.1742, -0.9614, 0.213, -0.1742, -0.9614, 0.213, -0.1742, -0.9614, -0.05222, -0.182, -0.9819, -0.05222, -0.182, -0.9819, -0.05222, -0.182, -0.9819, -0.7389, 0.2767, -0.6144, -0.7389, 0.2767, -0.6144, -0.7389, 0.2767, -0.6144, -0.7849, 0.1047, -0.6107, -0.7849, 0.1047, -0.6107, -0.7849, 0.1047, -0.6107, -0.9389, 0.05528, -0.3398, -0.9389, 0.05528, -0.3398, -0.9389, 0.05528, -0.3398, -0.7064, 0.2803, 0.65, -0.7064, 0.2803, 0.65, -0.7064, 0.2803, 0.65, -0.7525, 0.1084, 0.6496, -0.7525, 0.1084, 0.6496, -0.7525, 0.1084, 0.6496, -0.5614, -0.02722, 0.8271, -0.5614, -0.02722, 0.8271, -0.5614, -0.02722, 0.8271, 0.3083, -0.008311, 0.9512, 0.3083, -0.008311, 0.9512, 0.3083, -0.008311, 0.9512, 0.2621, -0.1687, 0.9502, 0.2621, -0.1687, 0.9502, 0.2621, -0.1687, 0.9502, 0.4625, -0.3158, 0.8285, 0.4625, -0.3158, 0.8285, 0.4625, -0.3158, 0.8285, 0.9795, -0.2, -0.02461, 0.9795, -0.2, -0.02461, 0.9795, -0.2, -0.02461, 0.9254, -0.3782, -0.02271, 0.9254, -0.3782, -0.02271, 0.9254, -0.3782, -0.02271, 0.8315, -0.4463, -0.3308, 0.8315, -0.4463, -0.3308, 0.8315, -0.4463, -0.3308, 0.3677, -0.5624, -0.7406, 0.3677, -0.5624, -0.7406, 0.3677, -0.5624, -0.7406, 0.04406, -0.6109, -0.7904, 0.04406, -0.6109, -0.7904, 0.04406, -0.6109, -0.7904, -0.177, -0.394, -0.9019, -0.177, -0.394, -0.9019, -0.177, -0.394, -0.9019, -0.571, -0.293, -0.7669, -0.571, -0.293, -0.7669, -0.571, -0.293, -0.7669, -0.7734, -0.4028, -0.4895, -0.7734, -0.4028, -0.4895, -0.7734, -0.4028, -0.4895, -0.9495, -0.2097, -0.2333, -0.9495, -0.2097, -0.2333, -0.9495, -0.2097, -0.2333, -0.9363, -0.2082, 0.283, -0.9363, -0.2082, 0.283, -0.9363, -0.2082, 0.283, -0.7472, -0.3998, 0.5309, -0.7472, -0.3998, 0.5309, -0.7472, -0.3998, 0.5309, -0.5308, -0.2885, 0.7969, -0.5308, -0.2885, 0.7969, -0.5308, -0.2885, 0.7969, 0.6534, -0.6615, -0.3681, 0.6534, -0.6615, -0.3681, 0.6534, -0.6615, -0.3681, 0.5956, -0.8032, -0.013, 0.5956, -0.8032, -0.013, 0.5956, -0.8032, -0.013, 0.2588, -0.9659, -0.003869, 0.2588, -0.9659, -0.003869, 0.2588, -0.9659, -0.003869, -0.1304, -0.3888, 0.9121, -0.1304, -0.3888, 0.9121, -0.1304, -0.3888, 0.9121, 0.08472, -0.6064, 0.7906, 0.08472, -0.6064, 0.7906, 0.08472, -0.6064, 0.7906, 0.4054, -0.5582, 0.7239, 0.4054, -0.5582, 0.7239, 0.4054, -0.5582, 0.7239, 0.5891, -0.2801, 0.7579, 0.5891, -0.2801, 0.7579, 0.5891, -0.2801, 0.7579, 0.4764, -0.4706, 0.7426, 0.4764, -0.4706, 0.7426, 0.4764, -0.4706, 0.7426, -0.5901, -0.1684, 0.7895, -0.5901, -0.1684, 0.7895, -0.5901, -0.1684, 0.7895, -0.9654, -0.07279, -0.2502, -0.9654, -0.07279, -0.2502, -0.9654, -0.07279, -0.2502, -0.1308, -0.3159, -0.9397, -0.1308, -0.3159, -0.9397, -0.1308, -0.3159, -0.9397, 0.7603, -0.5618, -0.3261, 0.7603, -0.5618, -0.3261, 0.7603, -0.5618, -0.3261, 0.2778, -0.1996, 0.9397, 0.2778, -0.1996, 0.9397, 0.2778, -0.1996, 0.9397, -0.7958, 0.1006, 0.5971, -0.7958, 0.1006, 0.5971, -0.7958, 0.1006, 0.5971, -0.8169, 0.09476, -0.5689, -0.8169, 0.09476, -0.5689, -0.8169, 0.09476, -0.5689, 0.2437, -0.2091, -0.9471, 0.2437, -0.2091, -0.9471, 0.2437, -0.2091, -0.9471, 0.9203, -0.391, -0.0147, 0.9203, -0.391, -0.0147, 0.9203, -0.391, -0.0147, 0.9577, 0.1375, 0.2529, 0.9577, 0.1375, 0.2529, 0.9577, 0.1375, 0.2529, 0.9985, -0.05174, -0.01783, 0.9985, -0.05174, -0.01783, 0.9985, -0.05174, -0.01783, 0.9478, 0.1348, -0.2888, 0.9478, 0.1348, -0.2888, 0.9478, 0.1348, -0.2888, 0.6021, 0.2277, -0.7652, 0.6021, 0.2277, -0.7652, 0.6021, 0.2277, -0.7652, 0.3335, 0.1271, -0.9341, 0.3335, 0.1271, -0.9341, 0.3335, 0.1271, -0.9341, 0.1033, 0.3672, -0.9244, 0.1033, 0.3672, -0.9244, 0.1033, 0.3672, -0.9244, -0.4386, 0.5225, -0.7312, -0.4386, 0.5225, -0.7312, -0.4386, 0.5225, -0.7312, -0.7088, 0.4257, -0.5625, -0.7088, 0.4257, -0.5625, -0.7088, 0.4257, -0.5625, -0.7371, 0.6114, -0.2877, -0.7371, 0.6114, -0.2877, -0.7371, 0.6114, -0.2877, -0.7263, 0.6144, 0.3081, -0.7263, 0.6144, 0.3081, -0.7263, 0.6144, 0.3081, -0.688, 0.4315, 0.5835, -0.688, 0.4315, 0.5835, -0.688, 0.4315, 0.5835, -0.412, 0.5299, 0.7413, -0.412, 0.5299, 0.7413, -0.412, 0.5299, 0.7413, 0.1366, 0.3765, 0.9163, 0.1366, 0.3765, 0.9163, 0.1366, 0.3765, 0.9163, 0.3671, 0.1364, 0.9201, 0.3671, 0.1364, 0.9201, 0.3671, 0.1364, 0.9201, 0.6294, 0.2353, 0.7406, 0.6294, 0.2353, 0.7406, 0.6294, 0.2353, 0.7406, 0.8005, -0.07191, -0.595, 0.8005, -0.07191, -0.595, 0.8005, -0.07191, -0.595, 0.703, -0.3998, -0.5882, 0.703, -0.3998, -0.5882, 0.703, -0.3998, -0.5882, 0.4493, -0.4781, -0.7546, 0.4493, -0.4781, -0.7546, 0.4493, -0.4781, -0.7546, -0.2687, 0.2271, -0.9361, -0.2687, 0.2271, -0.9361, -0.2687, 0.2271, -0.9361, -0.36, -0.1025, -0.9273, -0.36, -0.1025, -0.9273, -0.36, -0.1025, -0.9273, -0.6183, -0.1762, -0.7659, -0.6183, -0.1762, -0.7659, -0.6183, -0.1762, -0.7659, -0.9085, 0.4177, 0.01435, -0.9085, 0.4177, 0.01435, -0.9085, 0.4177, 0.01435, -0.9961, 0.08698, 0.0176, -0.9961, 0.08698, 0.0176, -0.9961, 0.08698, 0.0176, -0.9557, -0.0701, 0.2858, -0.9557, -0.0701, 0.2858, -0.9557, -0.0701, 0.2858, -0.2346, 0.2365, 0.9429, -0.2346, 0.2365, 0.9429, -0.2346, 0.2365, 0.9429, -0.3262, -0.09315, 0.9407, -0.3262, -0.09315, 0.9407, -0.3262, -0.09315, 0.9407, -0.09664, -0.3064, 0.947, -0.09664, -0.3064, 0.947, -0.09664, -0.3064, 0.947, 0.8216, -0.06607, 0.5663, 0.8216, -0.06607, 0.5663, 0.8216, -0.06607, 0.5663, 0.7239, -0.394, 0.5663, 0.7239, -0.394, 0.5663, 0.7239, -0.394, 0.5663, 0.7717, -0.5586, 0.304, 0.7717, -0.5586, 0.304, 0.7717, -0.5586, 0.304, 0.7676, -0.5494, -0.33, 0.7676, -0.5494, -0.33, 0.7676, -0.5494, -0.33, 0.6048, -0.6459, -0.4658, 0.6048, -0.6459, -0.4658, 0.6048, -0.6459, -0.4658, 0.5331, -0.342, -0.7738, 0.5331, -0.342, -0.7738, 0.5331, -0.342, -0.7738, -0.1122, -0.1449, -0.9831, -0.1122, -0.1449, -0.9831, -0.1122, -0.1449, -0.9831, -0.4449, -0.3058, -0.8418, -0.4449, -0.3058, -0.8418, -0.4449, -0.3058, -0.8418, -0.5838, -0.04073, -0.8109, -0.5838, -0.04073, -0.8109, -0.5838, -0.04073, -0.8109, -0.944, 0.2444, -0.2218, -0.944, 0.2444, -0.2218, -0.944, 0.2444, -0.2218, -0.9945, 0.02772, 0.101, -0.9945, 0.02772, 0.101, -0.9945, 0.02772, 0.101, -0.9506, 0.1621, 0.2649, -0.9506, 0.1621, 0.2649, -0.9506, 0.1621, 0.2649, 0.7856, -0.5351, 0.3106, 0.7856, -0.5351, 0.3106, 0.7856, -0.5351, 0.3106, 0.6572, -0.6152, 0.4355, 0.6572, -0.6152, 0.4355, 0.6572, -0.6152, 0.4355, -0.5443, -0.001949, 0.8389, -0.5443, -0.001949, 0.8389, -0.5443, -0.001949, 0.8389, -0.384, -0.2681, 0.8836, -0.384, -0.2681, 0.8836, -0.384, -0.2681, 0.8836, -0.07235, -0.1011, 0.9922, -0.07235, -0.1011, 0.9922, -0.07235, -0.1011, 0.9922, -0.2263, 0.3983, -0.8889, -0.2263, 0.3983, -0.8889, -0.2263, 0.3983, -0.8889, 0.3569, 0.5793, -0.7328, 0.3569, 0.5793, -0.7328, 0.3569, 0.5793, -0.7328, 0.7745, 0.6085, 0.1726, 0.7745, 0.6085, 0.1726, 0.7745, 0.6085, 0.1726, 0.9, 0.4326, -0.05432, 0.9, 0.4326, -0.05432, 0.9, 0.4326, -0.05432, -0.8433, 0.4367, 0.3133, -0.8433, 0.4367, 0.3133, -0.8433, 0.4367, 0.3133, -0.8175, 0.575, 0.03326, -0.8175, 0.575, 0.03326, -0.8175, 0.575, 0.03326, 0.4403, 0.8532, -0.2796, 0.4403, 0.8532, -0.2796, 0.4403, 0.8532, -0.2796, -0.6507, 0.5329, 0.541, -0.6507, 0.5329, 0.541, -0.6507, 0.5329, 0.541, -0.5161, 0.3329, -0.7892, -0.5161, 0.3329, -0.7892, -0.5161, 0.3329, -0.7892, 0.5524, 0.6645, -0.5033, 0.5524, 0.6645, -0.5033, 0.5524, 0.6645, -0.5033, -0.04484, 0.9943, 0.09707, -0.04484, 0.9943, 0.09707, -0.04484, 0.9943, 0.09707, -0.374, 0.7983, 0.472, -0.374, 0.7983, 0.472, -0.374, 0.7983, 0.472, 0.2252, 0.7683, 0.5992, 0.2252, 0.7683, 0.5992, 0.2252, 0.7683, 0.5992, -0.1547, 0.3963, 0.905, -0.1547, 0.3963, 0.905, -0.1547, 0.3963, 0.905, 0.3611, 0.2504, 0.8983, 0.3611, 0.2504, 0.8983, 0.3611, 0.2504, 0.8983, -0.6389, 0.5183, -0.5684, -0.6389, 0.5183, -0.5684, -0.6389, 0.5183, -0.5684, -0.3364, 0.923, 0.187, -0.3364, 0.923, 0.187, -0.3364, 0.923, 0.187, 0.2617, 0.9098, 0.322, 0.2617, 0.9098, 0.322, 0.2617, 0.9098, 0.322, 0.4482, 0.5679, 0.6903, 0.4482, 0.5679, 0.6903, 0.4482, 0.5679, 0.6903, 0.06544, 0.1864, 0.9803, 0.06544, 0.1864, 0.9803, 0.06544, 0.1864, 0.9803, 0.06553, 0.9593, -0.2748, 0.06553, 0.9593, -0.2748, 0.06553, 0.9593, -0.2748, 0.9981, 0.06112, 0.009765, 0.9981, 0.06112, 0.009765, 0.9981, 0.06112, 0.009765, 0.8462, 0.1093, 0.5216, 0.8462, 0.1093, 0.5216, 0.8462, 0.1093, 0.5216, 0.5949, 0.01851, -0.8036, 0.5949, 0.01851, -0.8036, 0.5949, 0.01851, -0.8036, -0.4305, 0.8053, -0.4075, -0.4305, 0.8053, -0.4075, -0.4305, 0.8053, -0.4075, -0.5151, 0.2845, 0.8085, -0.5151, 0.2845, 0.8085, -0.5151, 0.2845, 0.8085, 0.01967, 0.1149, -0.9932, 0.01967, 0.1149, -0.9932, 0.01967, 0.1149, -0.9932, 0.9375, -0.1379, -0.3195, 0.9375, -0.1379, -0.3195, 0.9375, -0.1379, -0.3195, -0.8781, 0.376, -0.296, -0.8781, 0.376, -0.296, -0.8781, 0.376, -0.296, -0.06753, 0.7139, 0.697, -0.06753, 0.7139, 0.697, -0.06753, 0.7139, 0.697, -0.5409, 0.8403, -0.03567, -0.5409, 0.8403, -0.03567, -0.5409, 0.8403, -0.03567, 0.7788, 0.4631, -0.4232, 0.7788, 0.4631, -0.4232, 0.7788, 0.4631, -0.4232, 0.7481, 0.4807, 0.4575, 0.7481, 0.4807, 0.4575, 0.7481, 0.4807, 0.4575, -0.01785, 0.6854, -0.728, -0.01785, 0.6854, -0.728, -0.01785, 0.6854, -0.728, 0.3801, 0.2267, -0.8967, 0.3801, 0.2267, -0.8967, 0.3801, 0.2267, -0.8967, 0.9543, -0.07205, 0.29, 0.9543, -0.07205, 0.29, 0.9543, -0.07205, 0.29, 0.5615, 0.8227, 0.08922, 0.5615, 0.8227, 0.08922, 0.5615, 0.8227, 0.08922, -0.1342, 0.8588, -0.4944, -0.1342, 0.8588, -0.4944, -0.1342, 0.8588, -0.4944, 0.8019, 0.1105, -0.5871, 0.8019, 0.1105, -0.5871, 0.8019, 0.1105, -0.5871, 0.607, -0.03308, 0.794, 0.607, -0.03308, 0.794, 0.607, -0.03308, 0.794, 0.322, 0.02904, -0.9463, 0.322, 0.02904, -0.9463, 0.322, 0.02904, -0.9463, 0.322, 0.02904, -0.9463, 0.9719, 0.2344, -0.0205, 0.9719, 0.2344, -0.0205, 0.9719, 0.2344, -0.0205, 0.9719, 0.2344, -0.0205, -0.6955, 0.5332, 0.4817, -0.6955, 0.5332, 0.4817, -0.6955, 0.5332, 0.4817, -0.6955, 0.5332, 0.4817, -0.4815, 0.5812, 0.656, -0.4815, 0.5812, 0.656, -0.4815, 0.5812, 0.656, 0.885, -0.4462, 0.1328, 0.885, -0.4462, 0.1328, 0.885, -0.4462, 0.1328, 0.885, -0.4462, 0.1328, 0.2708, 0.9574, -0.09986, 0.2708, 0.9574, -0.09986, 0.2708, 0.9574, -0.09986, 0.2708, 0.9574, -0.09986, 0.6182, -0.5716, 0.5396, 0.6182, -0.5716, 0.5396, 0.6182, -0.5716, 0.5396, 0.6182, -0.5716, 0.5396, 0.4169, 0.3135, 0.8532, 0.4169, 0.3135, 0.8532, 0.4169, 0.3135, 0.8532, 0.5192, -0.2499, -0.8173, 0.5192, -0.2499, -0.8173, 0.5192, -0.2499, -0.8173, 0.5192, -0.2499, -0.8173, -0.7861, -0.05129, -0.6159, -0.7861, -0.05129, -0.6159, -0.7861, -0.05129, -0.6159, -0.7861, -0.05129, -0.6159, -0.2722, -0.9622, 0.009774, -0.2722, -0.9622, 0.009774, -0.2722, -0.9622, 0.009774, -0.2722, -0.9622, 0.009774, 0.4733, 0.8781, 0.07095, 0.4733, 0.8781, 0.07095, 0.4733, 0.8781, 0.07095, 0.4733, 0.8781, 0.07095, 0.0544, 0.9952, 0.08164, 0.0544, 0.9952, 0.08164, 0.0544, 0.9952, 0.08164, 0.0544, 0.9952, 0.08164, -0.01464, -0.006014, -0.9999, -0.01464, -0.006014, -0.9999, -0.01464, -0.006014, -0.9999, -0.01464, -0.006014, -0.9999, 0.7039, -0.1922, 0.6838, 0.7039, -0.1922, 0.6838, 0.7039, -0.1922, 0.6838, 0.7039, -0.1922, 0.6838, -0.6836, 0.2005, 0.7018, -0.6836, 0.2005, 0.7018, -0.6836, 0.2005, 0.7018, -0.6836, 0.2005, 0.7018, 0.2722, 0.9622, -0.009771, 0.2722, 0.9622, -0.009771, 0.2722, 0.9622, -0.009771, 0.2722, 0.9622, -0.009771, -0.5792, -0.815, 0.01724, -0.5792, -0.815, 0.01724, -0.5792, -0.815, 0.01724, -0.5792, -0.815, 0.01724, 0.07406, -0.9973, 0.0009681, 0.07406, -0.9973, 0.0009681, 0.07406, -0.9973, 0.0009681, 0.07406, -0.9973, 0.0009681, -0.9739, -0.2167, 0.06742, -0.9739, -0.2167, 0.06742, -0.9739, -0.2167, 0.06742, -0.9739, -0.2167, 0.06742, 0.7175, -0.6961, 0.02535, 0.7175, -0.6961, 0.02535, 0.7175, -0.6961, 0.02535, 0.7175, -0.6961, 0.02535, -0.02791, -0.9995, -0.01551, -0.02791, -0.9995, -0.01551, -0.02791, -0.9995, -0.01551, -0.02791, -0.9995, -0.01551, 0.008233, -0.9992, 0.03998, 0.008233, -0.9992, 0.03998, 0.008233, -0.9992, 0.03998, 0.008233, -0.9992, 0.03998, 0.008198, -0.9085, 0.4178, 0.008198, -0.9085, 0.4178, 0.008198, -0.9085, 0.4178, 0.008198, -0.9085, 0.4178, -0.1864, -0.8239, 0.5351, -0.1864, -0.8239, 0.5351, -0.1864, -0.8239, 0.5351, -0.1864, -0.8239, 0.5351, -0.4926, -0.8244, 0.2788, -0.4926, -0.8244, 0.2788, -0.4926, -0.8244, 0.2788, -0.4926, -0.8244, 0.2788, -0.5121, -0.845, 0.1542, -0.5121, -0.845, 0.1542, -0.5121, -0.845, 0.1542, -0.5121, -0.845, 0.1542, -0.4004, -0.9114, -0.09475, -0.4004, -0.9114, -0.09475, -0.4004, -0.9114, -0.09475, -0.4004, -0.9114, -0.09475, -0.7072, -0.5955, -0.3813, -0.7072, -0.5955, -0.3813, -0.7072, -0.5955, -0.3813, -0.7072, -0.5955, -0.3813, 0.4373, -0.7726, -0.4602, 0.4373, -0.7726, -0.4602, 0.4373, -0.7726, -0.4602, -0.2133, -0.9228, -0.3208, -0.2133, -0.9228, -0.3208, -0.2133, -0.9228, -0.3208, -0.2133, -0.9228, -0.3208, 0.2333, -0.868, -0.4384, 0.2333, -0.868, -0.4384, 0.2333, -0.868, -0.4384, 0.2333, -0.868, -0.4384, 0.6959, 0.4282, 0.5766, 0.6959, 0.4282, 0.5766, 0.6959, 0.4282, 0.5766, 0.631, -0.4954, 0.597, 0.631, -0.4954, 0.597, 0.631, -0.4954, 0.597, 0.631, -0.4954, 0.597, -0.9255, -0.271, -0.2646, -0.9255, -0.271, -0.2646, -0.9255, -0.271, -0.2646, -0.9255, -0.271, -0.2646, 0.7785, 0.2265, 0.5853, 0.7785, 0.2265, 0.5853, 0.7785, 0.2265, 0.5853, 0.7785, 0.2265, 0.5853, -0.6596, 0.07484, 0.7479, -0.6596, 0.07484, 0.7479, -0.6596, 0.07484, 0.7479, -0.6596, 0.07484, 0.7479, -0.6801, 0.2607, -0.6851, -0.6801, 0.2607, -0.6851, -0.6801, 0.2607, -0.6851, -0.6801, 0.2607, -0.6851, 0.9879, 0.1546, 0.007896, 0.9879, 0.1546, 0.007896, 0.9879, 0.1546, 0.007896, 0.9879, 0.1546, 0.007896, 0.5438, 0.4076, -0.7336, 0.5438, 0.4076, -0.7336, 0.5438, 0.4076, -0.7336, 0.5438, 0.4076, -0.7336, -0.3773, -0.3391, 0.8618, -0.3773, -0.3391, 0.8618, -0.3773, -0.3391, 0.8618, -0.3773, -0.3391, 0.8618])] * 3)])

# ---- objects
ob_cylinder = bpy.data.objects.new('Cylinder', me_cylinder)

# ---- transforms, parenting, visibility, modifiers, constraints
ob_cylinder.location = (-0.3475, -0.3367, 17.09)
ob_cylinder.rotation_euler = (1.571, -0.0, 0.0)
ob_cylinder.lineart.crease_threshold = 0.0

# ---- collection membership
col_collection_1.objects.link(ob_cylinder)

# ---- scene / render settings (as saved in the file)
scene.frame_start = 1; scene.frame_end = 250; scene.frame_set(0)
scene.render.engine = 'BLENDER_EEVEE_NEXT'
scene.render.resolution_percentage = 50
scene.render.dither_intensity = 0.0
scene.cycles.use_denoising = False
scene.cycles.samples = 128
scene.cycles.sampling_pattern = 'TABULATED_SOBOL'
scene.cycles.light_sampling_threshold = 0.0
scene.cycles.use_adaptive_sampling = False
scene.cycles.use_light_tree = False
scene.cycles.blur_glossy = 0.0
scene.cycles.sample_clamp_indirect = 0.0
scene.view_settings.view_transform = 'Standard'
bpy.context.view_layer.update()

# ---- added for rendering (the .blend has no active camera and no usable light): camera, sun
cam_auto = bpy.data.cameras.new('AutoCamera')
cam_auto.lens = 50.0
cam_auto.sensor_width = 36.0
cam_auto.clip_end = 1000.0
ob_auto_camera = bpy.data.objects.new('AutoCamera', cam_auto)
scene.collection.objects.link(ob_auto_camera)
ob_auto_camera.location = (7.30239, -9.40728, 24.5327)
ob_auto_camera.rotation_euler = (1.09748, -7.21219e-08, 0.694738)
scene.camera = ob_auto_camera
light_auto_sun = bpy.data.lights.new('AutoSun', 'SUN')
light_auto_sun.energy = 3.0
light_auto_sun.angle = 0.0523599
ob_auto_sun = bpy.data.objects.new('AutoSun', light_auto_sun)
scene.collection.objects.link(ob_auto_sun)
ob_auto_sun.rotation_euler = (0.872665, 0.174533, 0.523599)
bpy.context.view_layer.update()
